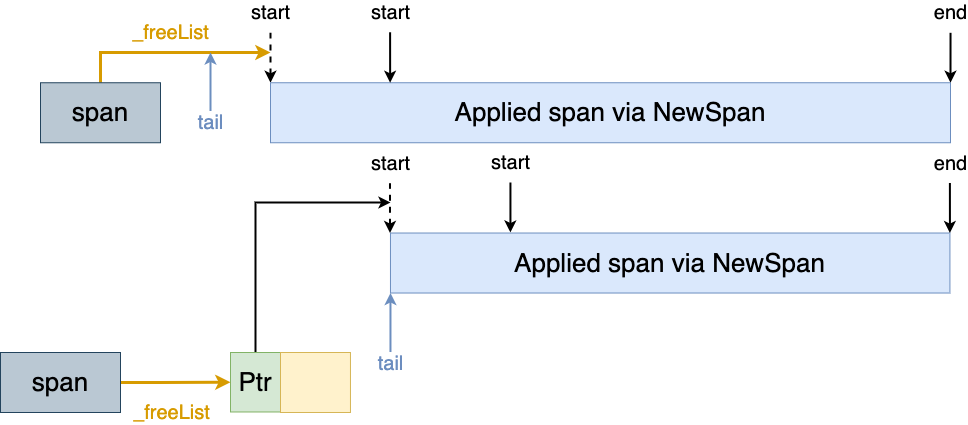

The diagram above was exported from draw.io. Its source (the exported page's mxGraphModel, read from the mxfile embedded in the PNG):
<mxGraphModel dx="1585" dy="643" grid="1" gridSize="10" guides="1" tooltips="1" connect="1" arrows="1" fold="1" page="0" pageScale="1" pageWidth="827" pageHeight="1169" background="#ffffff" math="0" shadow="0">
  <root>
    <mxCell id="0" />
    <mxCell id="1" parent="0" />
    <mxCell id="TVJm-D47zYhi4PfA6Sy2-2" style="edgeStyle=orthogonalEdgeStyle;rounded=0;orthogonalLoop=1;jettySize=auto;html=1;exitX=0;exitY=0;exitDx=0;exitDy=0;strokeWidth=2;startArrow=classic;startFill=1;endArrow=none;endFill=0;dashed=1;" edge="1" parent="1" source="TVJm-D47zYhi4PfA6Sy2-1">
      <mxGeometry relative="1" as="geometry">
        <mxPoint x="-70" y="270.25" as="targetPoint" />
      </mxGeometry>
    </mxCell>
    <mxCell id="TVJm-D47zYhi4PfA6Sy2-3" value="&lt;font style=&quot;font-size: 20px;&quot;&gt;start&lt;/font&gt;" style="edgeLabel;html=1;align=center;verticalAlign=middle;resizable=0;points=[];" vertex="1" connectable="0" parent="TVJm-D47zYhi4PfA6Sy2-2">
      <mxGeometry x="0.81" relative="1" as="geometry">
        <mxPoint y="-25" as="offset" />
      </mxGeometry>
    </mxCell>
    <mxCell id="TVJm-D47zYhi4PfA6Sy2-1" value="&lt;font style=&quot;font-size: 26px;&quot;&gt;Applied span via NewSpan&lt;/font&gt;" style="rounded=0;whiteSpace=wrap;html=1;fillColor=#dae8fc;strokeColor=#6c8ebf;" vertex="1" parent="1">
      <mxGeometry x="-70" y="320.25" width="680" height="60" as="geometry" />
    </mxCell>
    <mxCell id="TVJm-D47zYhi4PfA6Sy2-4" style="edgeStyle=orthogonalEdgeStyle;rounded=0;orthogonalLoop=1;jettySize=auto;html=1;exitX=1;exitY=0;exitDx=0;exitDy=0;strokeWidth=2;endArrow=none;startArrow=classic;startFill=1;endFill=0;" edge="1" parent="1" source="TVJm-D47zYhi4PfA6Sy2-1">
      <mxGeometry relative="1" as="geometry">
        <mxPoint x="610" y="270.25" as="targetPoint" />
        <mxPoint x="990" y="320.25" as="sourcePoint" />
        <Array as="points">
          <mxPoint x="610" y="270.25" />
        </Array>
      </mxGeometry>
    </mxCell>
    <mxCell id="TVJm-D47zYhi4PfA6Sy2-5" value="&lt;span style=&quot;font-size: 20px;&quot;&gt;end&lt;/span&gt;" style="edgeLabel;html=1;align=center;verticalAlign=middle;resizable=0;points=[];" vertex="1" connectable="0" parent="TVJm-D47zYhi4PfA6Sy2-4">
      <mxGeometry x="0.81" relative="1" as="geometry">
        <mxPoint y="-25" as="offset" />
      </mxGeometry>
    </mxCell>
    <mxCell id="TVJm-D47zYhi4PfA6Sy2-43" style="edgeStyle=orthogonalEdgeStyle;rounded=0;orthogonalLoop=1;jettySize=auto;html=1;strokeWidth=3;strokeColor=#d79b00;fillColor=#fff2cc;startArrow=none;startFill=0;" edge="1" parent="1" source="TVJm-D47zYhi4PfA6Sy2-11">
      <mxGeometry relative="1" as="geometry">
        <mxPoint x="-70" y="290" as="targetPoint" />
        <Array as="points">
          <mxPoint x="-240" y="290" />
          <mxPoint x="-70" y="290" />
        </Array>
      </mxGeometry>
    </mxCell>
    <mxCell id="TVJm-D47zYhi4PfA6Sy2-44" value="&lt;font style=&quot;font-size: 20px;&quot;&gt;_freeList&lt;/font&gt;" style="edgeLabel;html=1;align=center;verticalAlign=middle;resizable=0;points=[];fontColor=#d79b00;" vertex="1" connectable="0" parent="TVJm-D47zYhi4PfA6Sy2-43">
      <mxGeometry x="-0.8668" y="1" relative="1" as="geometry">
        <mxPoint x="71" y="-37" as="offset" />
      </mxGeometry>
    </mxCell>
    <mxCell id="TVJm-D47zYhi4PfA6Sy2-11" value="&lt;font style=&quot;font-size: 26px;&quot;&gt;span&lt;/font&gt;" style="rounded=0;whiteSpace=wrap;html=1;fillColor=#bac8d3;strokeColor=#23445d;" vertex="1" parent="1">
      <mxGeometry x="-300" y="320.25" width="120" height="60" as="geometry" />
    </mxCell>
    <mxCell id="TVJm-D47zYhi4PfA6Sy2-63" style="edgeStyle=orthogonalEdgeStyle;rounded=0;orthogonalLoop=1;jettySize=auto;html=1;strokeWidth=2;" edge="1" parent="1" source="TVJm-D47zYhi4PfA6Sy2-27">
      <mxGeometry relative="1" as="geometry">
        <mxPoint x="50" y="439.9999999999999" as="targetPoint" />
        <Array as="points">
          <mxPoint x="-85" y="440" />
        </Array>
      </mxGeometry>
    </mxCell>
    <mxCell id="TVJm-D47zYhi4PfA6Sy2-27" value="&lt;font style=&quot;font-size: 26px;&quot;&gt;Ptr&lt;/font&gt;" style="rounded=0;whiteSpace=wrap;html=1;fillColor=#d5e8d4;strokeColor=#82b366;" vertex="1" parent="1">
      <mxGeometry x="-110" y="590" width="50" height="59.48" as="geometry" />
    </mxCell>
    <mxCell id="TVJm-D47zYhi4PfA6Sy2-28" value="" style="rounded=0;whiteSpace=wrap;html=1;fillColor=#fff2cc;strokeColor=#d6b656;" vertex="1" parent="1">
      <mxGeometry x="-60" y="590" width="69.97" height="60" as="geometry" />
    </mxCell>
    <mxCell id="TVJm-D47zYhi4PfA6Sy2-31" style="edgeStyle=orthogonalEdgeStyle;rounded=0;orthogonalLoop=1;jettySize=auto;html=1;exitX=0;exitY=0;exitDx=0;exitDy=0;strokeWidth=2;startArrow=classic;startFill=1;endArrow=none;endFill=0;" edge="1" parent="1">
      <mxGeometry relative="1" as="geometry">
        <mxPoint x="169.94" y="420" as="targetPoint" />
        <mxPoint x="169.94000000000003" y="470" as="sourcePoint" />
      </mxGeometry>
    </mxCell>
    <mxCell id="TVJm-D47zYhi4PfA6Sy2-32" value="&lt;font style=&quot;font-size: 20px;&quot;&gt;start&lt;/font&gt;" style="edgeLabel;html=1;align=center;verticalAlign=middle;resizable=0;points=[];" vertex="1" connectable="0" parent="TVJm-D47zYhi4PfA6Sy2-31">
      <mxGeometry x="0.81" relative="1" as="geometry">
        <mxPoint y="-25" as="offset" />
      </mxGeometry>
    </mxCell>
    <mxCell id="TVJm-D47zYhi4PfA6Sy2-33" value="&lt;font style=&quot;font-size: 26px;&quot;&gt;Applied span via NewSpan&lt;/font&gt;" style="rounded=0;whiteSpace=wrap;html=1;fillColor=#dae8fc;strokeColor=#6c8ebf;" vertex="1" parent="1">
      <mxGeometry x="49.97" y="470.52" width="559.46" height="60" as="geometry" />
    </mxCell>
    <mxCell id="TVJm-D47zYhi4PfA6Sy2-34" style="edgeStyle=orthogonalEdgeStyle;rounded=0;orthogonalLoop=1;jettySize=auto;html=1;exitX=1;exitY=0;exitDx=0;exitDy=0;strokeWidth=2;endArrow=none;startArrow=classic;startFill=1;endFill=0;" edge="1" parent="1" source="TVJm-D47zYhi4PfA6Sy2-33">
      <mxGeometry relative="1" as="geometry">
        <mxPoint x="609.43" y="420.52" as="targetPoint" />
        <mxPoint x="989.43" y="470.52" as="sourcePoint" />
        <Array as="points">
          <mxPoint x="609.43" y="420.52" />
        </Array>
      </mxGeometry>
    </mxCell>
    <mxCell id="TVJm-D47zYhi4PfA6Sy2-35" value="&lt;span style=&quot;font-size: 20px;&quot;&gt;end&lt;/span&gt;" style="edgeLabel;html=1;align=center;verticalAlign=middle;resizable=0;points=[];" vertex="1" connectable="0" parent="TVJm-D47zYhi4PfA6Sy2-34">
      <mxGeometry x="0.81" relative="1" as="geometry">
        <mxPoint y="-25" as="offset" />
      </mxGeometry>
    </mxCell>
    <mxCell id="TVJm-D47zYhi4PfA6Sy2-49" value="" style="endArrow=classic;html=1;rounded=0;fillColor=#dae8fc;strokeColor=#6c8ebf;strokeWidth=2;" edge="1" parent="1">
      <mxGeometry width="50" height="50" relative="1" as="geometry">
        <mxPoint x="-130" y="350" as="sourcePoint" />
        <mxPoint x="-130" y="290" as="targetPoint" />
      </mxGeometry>
    </mxCell>
    <mxCell id="TVJm-D47zYhi4PfA6Sy2-50" value="&lt;font style=&quot;font-size: 20px;&quot;&gt;tail&lt;/font&gt;" style="edgeLabel;html=1;align=center;verticalAlign=middle;resizable=0;points=[];fontColor=#6c8dbf;" vertex="1" connectable="0" parent="TVJm-D47zYhi4PfA6Sy2-49">
      <mxGeometry x="-0.2023" y="-3" relative="1" as="geometry">
        <mxPoint x="-3" y="34" as="offset" />
      </mxGeometry>
    </mxCell>
    <mxCell id="TVJm-D47zYhi4PfA6Sy2-51" style="edgeStyle=orthogonalEdgeStyle;rounded=0;orthogonalLoop=1;jettySize=auto;html=1;exitX=0;exitY=0;exitDx=0;exitDy=0;strokeWidth=2;startArrow=classic;startFill=1;endArrow=none;endFill=0;" edge="1" parent="1">
      <mxGeometry relative="1" as="geometry">
        <mxPoint x="49.6" y="269.77" as="targetPoint" />
        <mxPoint x="49.63" y="320.25" as="sourcePoint" />
      </mxGeometry>
    </mxCell>
    <mxCell id="TVJm-D47zYhi4PfA6Sy2-52" value="&lt;font style=&quot;font-size: 20px;&quot;&gt;start&lt;/font&gt;" style="edgeLabel;html=1;align=center;verticalAlign=middle;resizable=0;points=[];" vertex="1" connectable="0" parent="TVJm-D47zYhi4PfA6Sy2-51">
      <mxGeometry x="0.81" relative="1" as="geometry">
        <mxPoint y="-25" as="offset" />
      </mxGeometry>
    </mxCell>
    <mxCell id="TVJm-D47zYhi4PfA6Sy2-53" style="edgeStyle=orthogonalEdgeStyle;rounded=0;orthogonalLoop=1;jettySize=auto;html=1;exitX=0;exitY=0;exitDx=0;exitDy=0;strokeWidth=2;startArrow=classic;startFill=1;endArrow=none;endFill=0;dashed=1;" edge="1" parent="1">
      <mxGeometry relative="1" as="geometry">
        <mxPoint x="49.489999999999995" y="420.77" as="targetPoint" />
        <mxPoint x="49.489999999999995" y="470.52" as="sourcePoint" />
      </mxGeometry>
    </mxCell>
    <mxCell id="TVJm-D47zYhi4PfA6Sy2-54" value="&lt;font style=&quot;font-size: 20px;&quot;&gt;start&lt;/font&gt;" style="edgeLabel;html=1;align=center;verticalAlign=middle;resizable=0;points=[];" vertex="1" connectable="0" parent="TVJm-D47zYhi4PfA6Sy2-53">
      <mxGeometry x="0.81" relative="1" as="geometry">
        <mxPoint y="-25" as="offset" />
      </mxGeometry>
    </mxCell>
    <mxCell id="TVJm-D47zYhi4PfA6Sy2-55" style="edgeStyle=orthogonalEdgeStyle;rounded=0;orthogonalLoop=1;jettySize=auto;html=1;strokeWidth=3;strokeColor=#d79b00;fillColor=#fff2cc;startArrow=none;startFill=0;entryX=0;entryY=0.5;entryDx=0;entryDy=0;" edge="1" parent="1" source="TVJm-D47zYhi4PfA6Sy2-57" target="TVJm-D47zYhi4PfA6Sy2-27">
      <mxGeometry relative="1" as="geometry">
        <mxPoint x="-110" y="559.75" as="targetPoint" />
        <Array as="points">
          <mxPoint x="-180" y="619.48" />
          <mxPoint x="-180" y="619.48" />
        </Array>
      </mxGeometry>
    </mxCell>
    <mxCell id="TVJm-D47zYhi4PfA6Sy2-56" value="&lt;font style=&quot;font-size: 20px;&quot;&gt;_freeList&lt;/font&gt;" style="edgeLabel;html=1;align=center;verticalAlign=middle;resizable=0;points=[];fontColor=#d79b00;" vertex="1" connectable="0" parent="TVJm-D47zYhi4PfA6Sy2-55">
      <mxGeometry x="-0.8668" y="1" relative="1" as="geometry">
        <mxPoint x="43" y="31" as="offset" />
      </mxGeometry>
    </mxCell>
    <mxCell id="TVJm-D47zYhi4PfA6Sy2-57" value="&lt;font style=&quot;font-size: 26px;&quot;&gt;span&lt;/font&gt;" style="rounded=0;whiteSpace=wrap;html=1;fillColor=#bac8d3;strokeColor=#23445d;" vertex="1" parent="1">
      <mxGeometry x="-340" y="590" width="120" height="60" as="geometry" />
    </mxCell>
    <mxCell id="TVJm-D47zYhi4PfA6Sy2-58" value="" style="endArrow=classic;html=1;rounded=0;fillColor=#dae8fc;strokeColor=#6c8ebf;strokeWidth=2;" edge="1" parent="1">
      <mxGeometry width="50" height="50" relative="1" as="geometry">
        <mxPoint x="49.97" y="590.52" as="sourcePoint" />
        <mxPoint x="49.97" y="530.52" as="targetPoint" />
      </mxGeometry>
    </mxCell>
    <mxCell id="TVJm-D47zYhi4PfA6Sy2-59" value="&lt;font style=&quot;font-size: 20px;&quot;&gt;tail&lt;/font&gt;" style="edgeLabel;html=1;align=center;verticalAlign=middle;resizable=0;points=[];fontColor=#6c8dbf;" vertex="1" connectable="0" parent="TVJm-D47zYhi4PfA6Sy2-58">
      <mxGeometry x="-0.2023" y="-3" relative="1" as="geometry">
        <mxPoint x="-3" y="34" as="offset" />
      </mxGeometry>
    </mxCell>
  </root>
</mxGraphModel>